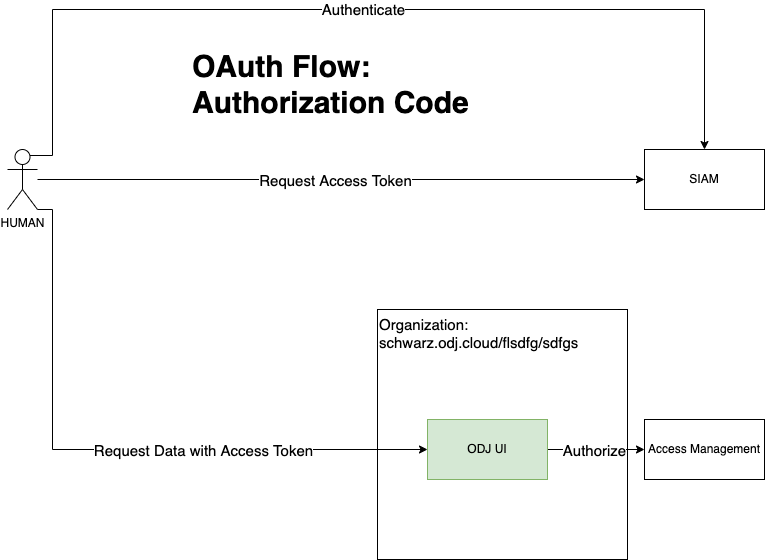

The diagram above was exported from draw.io. Its source (the exported page's mxGraphModel, read from the mxfile embedded in the PNG):
<mxGraphModel dx="1141" dy="997" grid="1" gridSize="10" guides="1" tooltips="1" connect="1" arrows="1" fold="1" page="1" pageScale="1" pageWidth="827" pageHeight="1169" math="0" shadow="0">
  <root>
    <mxCell id="0" />
    <mxCell id="1" parent="0" />
    <mxCell id="bRhcWbwRkOQLOt69PduE-56" value="Organization: schwarz.odj.cloud/flsdfg/sdfgs" style="rounded=0;whiteSpace=wrap;html=1;fontSize=15;verticalAlign=top;align=left;" vertex="1" parent="1">
      <mxGeometry x="1240" y="591" width="250" height="250" as="geometry" />
    </mxCell>
    <mxCell id="bRhcWbwRkOQLOt69PduE-40" style="edgeStyle=orthogonalEdgeStyle;rounded=0;orthogonalLoop=1;jettySize=auto;html=1;entryX=0.5;entryY=0;entryDx=0;entryDy=0;exitX=0.75;exitY=0.1;exitDx=0;exitDy=0;exitPerimeter=0;" edge="1" parent="1" source="bRhcWbwRkOQLOt69PduE-46" target="bRhcWbwRkOQLOt69PduE-47">
      <mxGeometry relative="1" as="geometry">
        <Array as="points">
          <mxPoint x="915" y="437" />
          <mxPoint x="915" y="291" />
          <mxPoint x="1567" y="291" />
        </Array>
      </mxGeometry>
    </mxCell>
    <mxCell id="bRhcWbwRkOQLOt69PduE-41" value="Authenticate" style="edgeLabel;html=1;align=center;verticalAlign=middle;resizable=0;points=[];fontSize=15;" vertex="1" connectable="0" parent="bRhcWbwRkOQLOt69PduE-40">
      <mxGeometry x="-0.0031" y="1" relative="1" as="geometry">
        <mxPoint as="offset" />
      </mxGeometry>
    </mxCell>
    <mxCell id="bRhcWbwRkOQLOt69PduE-42" style="edgeStyle=orthogonalEdgeStyle;rounded=0;orthogonalLoop=1;jettySize=auto;html=1;entryX=0;entryY=0.5;entryDx=0;entryDy=0;exitX=1;exitY=1;exitDx=0;exitDy=0;exitPerimeter=0;" edge="1" parent="1" source="bRhcWbwRkOQLOt69PduE-46" target="bRhcWbwRkOQLOt69PduE-53">
      <mxGeometry relative="1" as="geometry">
        <Array as="points">
          <mxPoint x="915" y="491" />
          <mxPoint x="915" y="731" />
        </Array>
      </mxGeometry>
    </mxCell>
    <mxCell id="bRhcWbwRkOQLOt69PduE-43" value="Request Data with Access Token" style="edgeLabel;html=1;align=center;verticalAlign=middle;resizable=0;points=[];fontSize=15;" vertex="1" connectable="0" parent="bRhcWbwRkOQLOt69PduE-42">
      <mxGeometry x="0.2848" relative="1" as="geometry">
        <mxPoint as="offset" />
      </mxGeometry>
    </mxCell>
    <mxCell id="bRhcWbwRkOQLOt69PduE-44" style="edgeStyle=orthogonalEdgeStyle;rounded=0;orthogonalLoop=1;jettySize=auto;html=1;entryX=0;entryY=0.5;entryDx=0;entryDy=0;fontSize=15;" edge="1" parent="1" source="bRhcWbwRkOQLOt69PduE-46" target="bRhcWbwRkOQLOt69PduE-47">
      <mxGeometry relative="1" as="geometry">
        <mxPoint x="1380" y="561" as="targetPoint" />
      </mxGeometry>
    </mxCell>
    <mxCell id="bRhcWbwRkOQLOt69PduE-45" value="Request Access Token" style="edgeLabel;html=1;align=center;verticalAlign=middle;resizable=0;points=[];fontSize=15;" vertex="1" connectable="0" parent="bRhcWbwRkOQLOt69PduE-44">
      <mxGeometry x="-0.0218" relative="1" as="geometry">
        <mxPoint as="offset" />
      </mxGeometry>
    </mxCell>
    <mxCell id="bRhcWbwRkOQLOt69PduE-46" value="HUMAN" style="shape=umlActor;verticalLabelPosition=bottom;verticalAlign=top;html=1;outlineConnect=0;" vertex="1" parent="1">
      <mxGeometry x="870" y="431" width="30" height="60" as="geometry" />
    </mxCell>
    <mxCell id="bRhcWbwRkOQLOt69PduE-47" value="SIAM" style="rounded=0;whiteSpace=wrap;html=1;" vertex="1" parent="1">
      <mxGeometry x="1507" y="431" width="120" height="60" as="geometry" />
    </mxCell>
    <mxCell id="bRhcWbwRkOQLOt69PduE-51" style="edgeStyle=orthogonalEdgeStyle;rounded=0;orthogonalLoop=1;jettySize=auto;html=1;" edge="1" parent="1" source="bRhcWbwRkOQLOt69PduE-53" target="bRhcWbwRkOQLOt69PduE-54">
      <mxGeometry relative="1" as="geometry" />
    </mxCell>
    <mxCell id="bRhcWbwRkOQLOt69PduE-52" value="Authorize" style="edgeLabel;html=1;align=center;verticalAlign=middle;resizable=0;points=[];fontSize=15;" vertex="1" connectable="0" parent="bRhcWbwRkOQLOt69PduE-51">
      <mxGeometry x="-0.0444" relative="1" as="geometry">
        <mxPoint as="offset" />
      </mxGeometry>
    </mxCell>
    <mxCell id="bRhcWbwRkOQLOt69PduE-53" value="ODJ UI" style="rounded=0;whiteSpace=wrap;html=1;fillColor=#d5e8d4;strokeColor=#82b366;" vertex="1" parent="1">
      <mxGeometry x="1290" y="701" width="120" height="60" as="geometry" />
    </mxCell>
    <mxCell id="bRhcWbwRkOQLOt69PduE-54" value="Access Management" style="rounded=0;whiteSpace=wrap;html=1;" vertex="1" parent="1">
      <mxGeometry x="1507" y="701" width="120" height="60" as="geometry" />
    </mxCell>
    <mxCell id="bRhcWbwRkOQLOt69PduE-61" value="&lt;h1&gt;OAuth Flow: Authorization Code&lt;/h1&gt;" style="text;html=1;strokeColor=none;fillColor=none;spacing=5;spacingTop=-20;whiteSpace=wrap;overflow=hidden;rounded=0;fontSize=15;" vertex="1" parent="1">
      <mxGeometry x="1050" y="321" width="350" height="120" as="geometry" />
    </mxCell>
  </root>
</mxGraphModel>